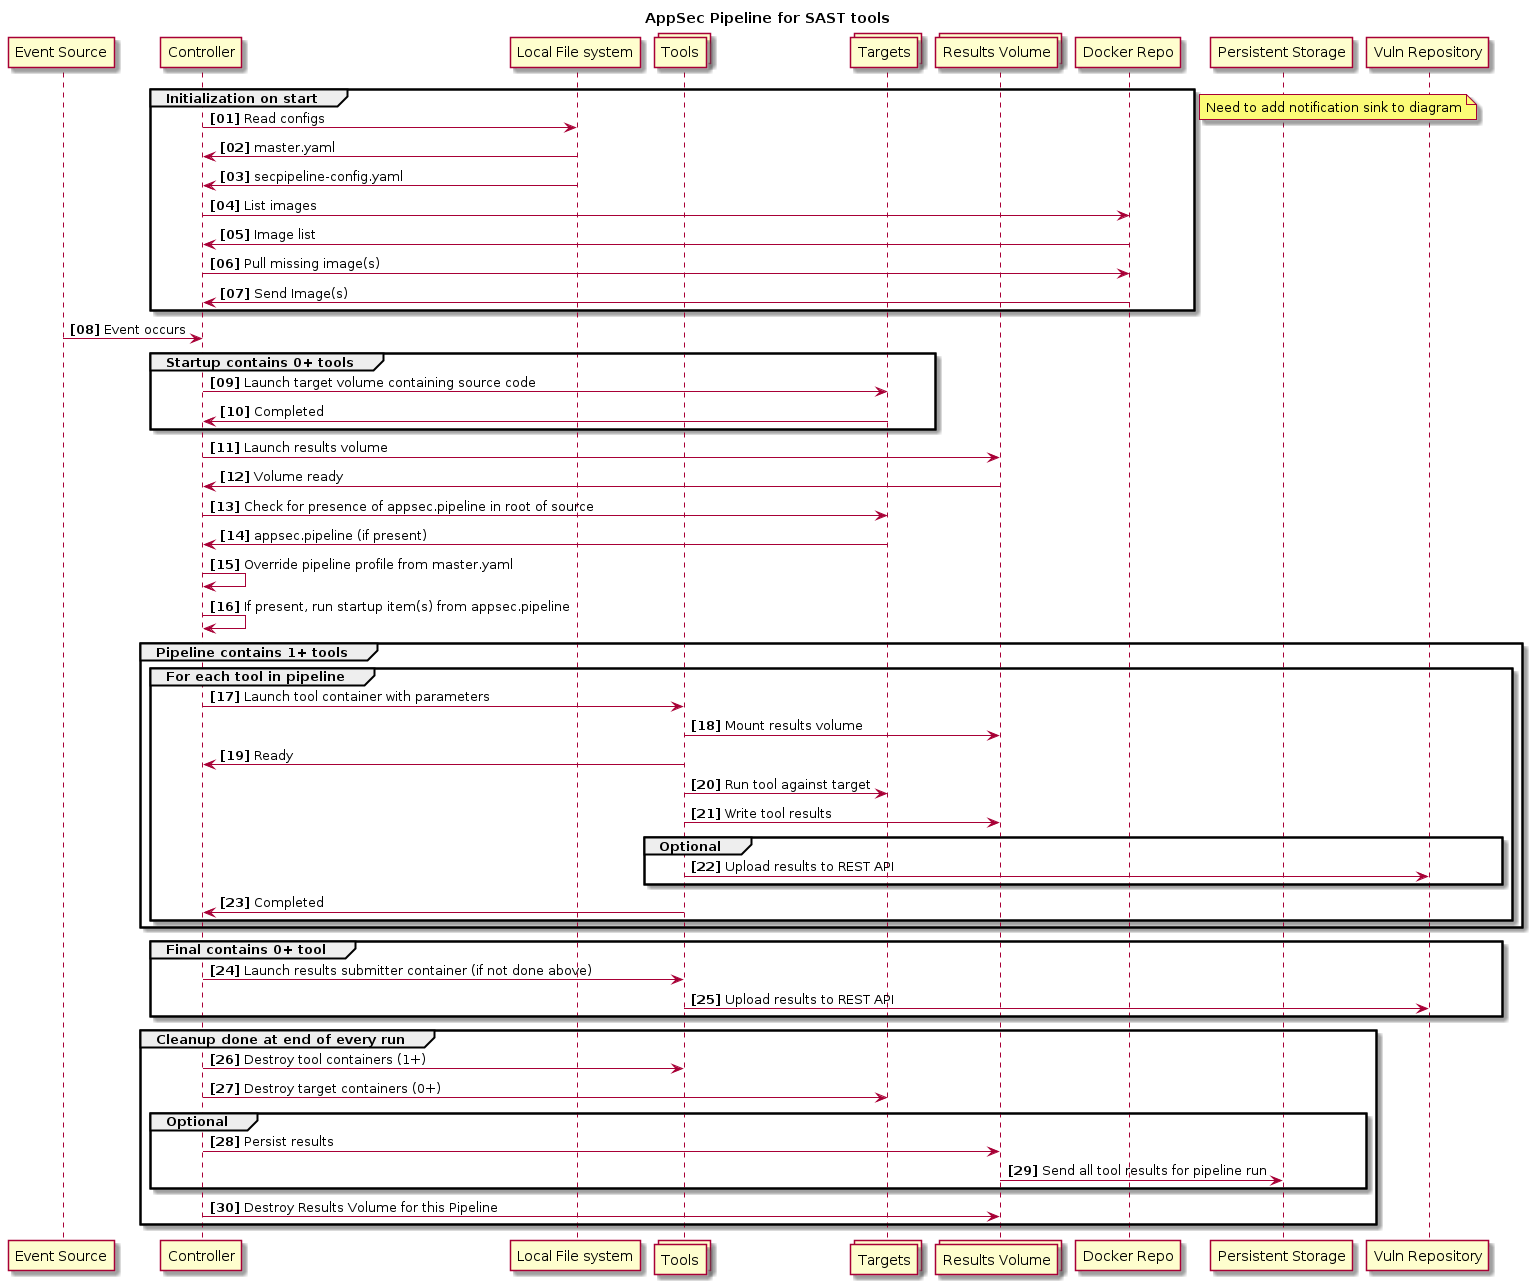

The diagram above was rendered by PlantUML. Its source (embedded in the PNG):
@startuml
title AppSec Pipeline for SAST tools
participant "Event Source" as E
participant "Controller" as C
participant "Local File system" as F
collections "Tools" as T
collections "Targets" as A
collections "Results Volume" as V
participant "Docker Repo" as R
participant "Persistent Storage" as P
participant "Vuln Repository" as D
autonumber "<b>[00]"
group Initialization on start
  C -> F : Read configs 
  F -> C : master.yaml 
  F -> C : secpipeline-config.yaml 
  C -> R : List images
  R -> C : Image list
  C -> R : Pull missing image(s)
  R -> C : Send Image(s)
end
note right: Need to add notification sink to diagram
E -> C : Event occurs 
group **Startup** contains 0+ tools
  C -> A : Launch target volume containing source code
  A -> C : Completed
end
C -> V : Launch results volume
V -> C : Volume ready
C -> A : Check for presence of appsec.pipeline in root of source
A -> C : appsec.pipeline (if present)
C -> C : Override pipeline profile from master.yaml
C -> C : If present, run startup item(s) from appsec.pipeline
group **Pipeline** contains 1+ tools
  group For each tool in pipeline
    C -> T : Launch tool container with parameters
    T -> V : Mount results volume
    T -> C : Ready
    T -> A : Run tool against target
    T -> V : Write tool results
    group Optional
      T -> D : Upload results to REST API
    end
    T -> C : Completed
  end
end
group **Final** contains 0+ tool
  C -> T : Launch results submitter container (if not done above)
  T -> D : Upload results to REST API
end
group **Cleanup** done at end of every run
  C -> T : Destroy tool containers (1+)
  C -> A : Destroy target containers (0+)
  group Optional
    C -> V : Persist results
    V -> P : Send all tool results for pipeline run
  end
  C -> V : Destroy Results Volume for this Pipeline
end

@enduml